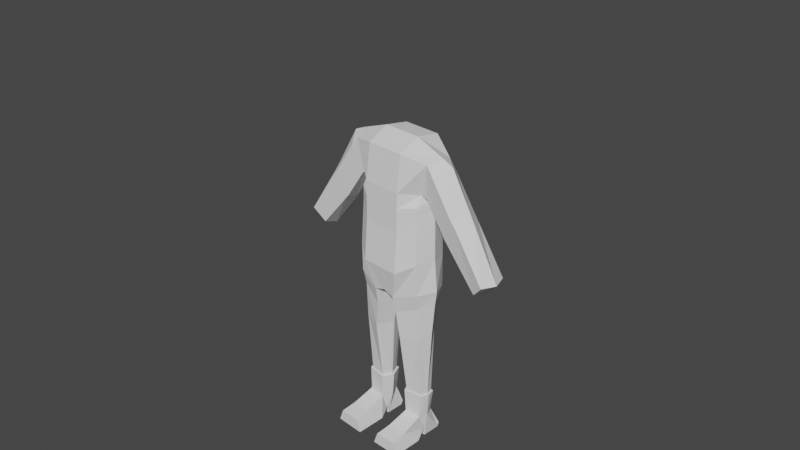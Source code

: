# Source: person.blend  (saved by Blender 2.83.18; exported with 4.5.12 LTS)
import bpy
from mathutils import Matrix  # noqa: F401  (used for matrix-valued properties, if any)

bpy.ops.wm.read_factory_settings(use_empty=True)
scene = bpy.context.scene
scene.name = 'Scene'

# ---- collections
col_collection = bpy.data.collections.new('Collection'); scene.collection.children.link(col_collection)

# ---- world
world_world = bpy.data.worlds.new('World'); scene.world = world_world
world_world.use_nodes = True; world_world.node_tree.nodes.clear()
_N = world_world.node_tree.nodes; _L = world_world.node_tree.links
n0 = _N.new('ShaderNodeOutputWorld'); n0.name = 'World Output'; n0.location = (300, 300)
n1 = _N.new('ShaderNodeBackground'); n1.name = 'Background'; n1.location = (10, 300)
n1.inputs[0].default_value = (0.05088, 0.05088, 0.05088, 1.0)
_L.new(n1.outputs[0], n0.inputs[0])
n0.is_active_output = True
world_world.color = (0.05088, 0.05088, 0.05088)
world_world.use_sun_shadow = False
world_world.sun_shadow_jitter_overblur = 0.0

# ---- cameras
cam_camera = bpy.data.cameras.new('Camera')
cam_camera.clip_end = 100.0
cam_camera.ortho_scale = 7.314

# ---- meshes
me_cube_001 = bpy.data.meshes.new('Cube.001')
me_cube_001.from_pydata([(1.177, -0.4493, -1.001), (1.141, -0.3896, 0.3904), (1.177, 0.6699, -1.001), (1.141, 0.6699, 0.3904), (0.0, 1.0, -1.323), (0.0, 1.0, -0.003272), (0.0, -0.8072, -1.323), (0.0, -0.7107, -0.003272), (1.456, 0.5961, 2.257), (0.0, 0.9095, 2.661), (0.0, -0.5632, 2.428), (1.141, 0.7016, 0.844), (1.141, -0.3873, 0.844), (0.0, -0.707, 0.7736), (0.0, 1.051, 0.7736), (0.6446, 1.0, -0.003272), (0.6446, -0.8072, -1.323), (0.6446, 1.0, -1.323), (0.6446, -0.7107, -0.003272), (0.6446, 0.9095, 2.661), (0.6446, -0.5632, 2.428), (0.6446, 1.051, 0.7736), (0.6446, -0.707, 0.7736), (1.193, -0.4154, -2.013), (1.193, 0.6609, -2.024), (0.0001431, 0.991, -2.204), (0.0001431, -0.6301, -2.158), (0.3737, -0.6301, -2.284), (0.3737, 0.991, -2.33), (1.141, -0.1938, 1.216), (0.0, -0.7024, 1.26), (0.0, 1.035, 1.26), (0.6446, 1.035, 1.26), (0.6446, -0.7024, 1.26), (1.107, -0.1183, -5.736), (1.118, 0.3201, -5.736), (0.5584, -0.1959, -5.749), (0.5763, 0.4264, -5.73), (0.5309, -0.4803, -3.69), (1.167, -0.2486, -3.617), (0.5309, 0.5568, -3.695), (1.095, 0.4459, -3.517), (1.146, -0.3164, -2.514), (1.146, 0.5401, -2.499), (0.4029, -0.5201, -2.845), (0.4029, 0.7996, -2.783), (1.413, 0.1144, -0.8994), (1.366, 0.1388, 0.5095), (1.707, -0.331, 1.947), (0.0, 0.1167, 2.786), (1.366, 0.1807, 0.8653), (0.6446, 0.1174, 2.786), (1.515, 0.1054, -1.934), (1.347, 0.1802, 1.134), (1.444, 0.1035, -2.424), (1.181, 0.09596, -5.736), (0.4096, 0.09089, -5.736), (1.332, 0.1025, -3.499), (0.0, 0.09642, -1.323), (-0.06535, 0.1793, -2.221), (0.1643, 0.1793, -2.338), (0.2259, 0.1399, -2.933), (0.3553, 0.1226, -3.771), (1.159, -0.1588, -5.736), (1.171, 0.3597, -5.736), (0.5097, -0.2505, -5.751), (0.5308, 0.4854, -5.729), (1.246, 0.09464, -5.735), (0.3338, 0.08864, -5.735), (1.113, -0.18, -6.512), (1.055, 0.3753, -6.494), (0.5503, -0.2293, -6.512), (1.189, 0.09464, -6.512), (0.3978, 0.08864, -6.512), (0.5097, -0.9091, -6.781), (1.159, -0.8895, -6.781), (0.4826, -1.404, -6.88), (1.186, -1.384, -6.88), (0.3403, -1.411, -7.269), (1.328, -1.391, -7.269), (0.3403, -0.4417, -7.201), (1.328, -0.422, -7.201), (0.5097, -0.06631, -7.034), (1.159, -0.04667, -7.034), (0.5097, 0.03265, -7.075), (1.159, 0.05228, -7.075), (0.5097, -0.004888, -7.283), (1.159, 0.01475, -7.283), (0.5097, 0.5752, -7.245), (1.159, 0.5948, -7.245), (0.5097, 0.6366, -7.112), (1.159, 0.6563, -7.112), (0.5885, 0.4266, -6.494), (1.141, 0.7033, 1.412), (1.365, -0.193, 1.142), (1.659, 0.1326, 2.407), (1.461, -0.3219, 2.272), (3.243, 0.715, -1.174), (3.633, 0.5989, -0.7733), (3.849, 0.102, -0.7622), (3.637, -0.3191, -0.7825), (3.247, -0.1821, -1.184), (3.221, 0.2759, -1.338), (1.363, 0.7041, 1.141), (1.563, 0.2015, 0.7787), (2.04, 0.1402, 2.243), (1.713, 0.597, 1.946), (2.827, 0.1381, 0.9231), (2.278, 0.2697, -0.1956), (2.161, -0.1883, 0.03727), (2.236, 0.7088, 0.1974), (2.533, -0.3202, 0.7674), (2.536, 0.5978, 0.7802), (2.246, -0.1879, -0.05816), (2.622, 0.5979, 0.6588), (2.909, 0.1379, 0.7856), (2.353, 0.2702, -0.2954), (2.326, 0.7093, 0.09913), (2.628, -0.3201, 0.6589), (2.745, 0.1383, 1.061), (2.202, 0.2692, -0.09579), (2.145, 0.7083, 0.2959), (2.423, -0.3203, 0.8902), (2.076, -0.1888, 0.1328), (2.45, 0.5977, 0.9017)], [], [(17, 15, 3, 2), (46, 47, 1, 0), (4, 17, 28, 25), (33, 29, 96, 20), (16, 18, 7, 6), (51, 49, 10, 20), (32, 31, 9, 19), (15, 5, 14, 21), (47, 3, 11, 50), (18, 1, 12, 22), (7, 18, 22, 13), (3, 15, 21, 11), (93, 32, 19, 8), (95, 51, 20, 96), (0, 1, 18, 16), (30, 33, 20, 10), (17, 2, 24, 28), (4, 5, 15, 17), (39, 38, 36, 34), (59, 60, 27, 26), (46, 0, 23, 52), (58, 4, 25, 59), (16, 6, 26, 27), (0, 16, 27, 23), (13, 22, 33, 30), (11, 21, 32, 93), (21, 14, 31, 32), (50, 11, 93, 53), (22, 12, 29, 33), (56, 37, 66, 68), (38, 62, 56, 36), (41, 57, 55, 35), (40, 41, 35, 37), (45, 43, 41, 40), (43, 54, 57, 41), (44, 61, 62, 38), (42, 44, 38, 39), (23, 27, 44, 42), (60, 28, 45, 61), (52, 23, 42, 54), (28, 24, 43, 45), (24, 52, 54, 43), (12, 50, 53, 29), (2, 46, 52, 24), (8, 19, 51, 95), (1, 47, 50, 12), (19, 9, 49, 51), (2, 3, 47, 46), (35, 55, 67, 64), (27, 60, 61, 44), (57, 54, 42, 39), (55, 57, 39, 34), (6, 58, 59, 26), (25, 28, 60, 59), (56, 62, 40, 37), (62, 61, 45, 40), (36, 56, 68, 65), (34, 36, 65, 63), (55, 34, 63, 67), (37, 35, 64, 66), (67, 63, 69, 72), (66, 64, 70, 92), (64, 67, 72, 70), (68, 66, 92, 73), (65, 68, 73, 71), (63, 65, 71, 69), (69, 71, 74, 75), (77, 79, 81, 75), (75, 74, 76, 77), (77, 76, 78, 79), (79, 78, 80, 81), (81, 80, 82, 83), (83, 82, 84, 85), (85, 84, 86, 87), (87, 86, 88, 89), (89, 88, 90, 91), (91, 90, 92, 70), (75, 81, 83, 69), (69, 83, 85, 72), (76, 74, 80, 78), (71, 82, 80, 74), (73, 84, 82, 71), (72, 87, 89, 70), (91, 70, 89), (86, 73, 92, 88), (90, 88, 92), (84, 73, 86), (117, 114, 98, 97), (118, 113, 101, 100), (8, 95, 105, 106), (102, 97, 98, 99), (101, 102, 99, 100), (116, 117, 97, 102), (113, 116, 102, 101), (115, 118, 100, 99), (114, 115, 99, 98), (95, 96, 48, 105), (29, 53, 104, 94), (53, 93, 103, 104), (96, 29, 94, 48), (93, 8, 106, 103), (124, 119, 107, 112), (119, 122, 111, 107), (123, 120, 108, 109), (120, 121, 110, 108), (122, 123, 109, 111), (121, 124, 112, 110), (112, 107, 115, 114), (107, 111, 118, 115), (109, 108, 116, 113), (108, 110, 117, 116), (111, 109, 113, 118), (110, 112, 114, 117), (103, 106, 124, 121), (48, 94, 123, 122), (104, 103, 121, 120), (94, 104, 120, 123), (105, 48, 122, 119), (106, 105, 119, 124)])
_uv = me_cube_001.uv_layers.new(name='UVMap')
_uv.uv.foreach_set('vector', [0.375, 0.4375, 0.625, 0.4375, 0.625, 0.4856, 0.375, 0.4856, 0.375, 0.625, 0.625, 0.625, 0.625, 0.7644, 0.375, 0.7644, 0.375, 0.375, 0.375, 0.4375, 0.375, 0.4375, 0.375, 0.375, 0.625, 0.8125, 0.625, 0.7644, 0.6335, 0.7559, 0.625, 0.8125, 0.375, 0.8125, 0.625, 0.8125, 0.625, 0.875, 0.375, 0.875, 0.6875, 0.625, 0.75, 0.625, 0.75, 0.75, 0.6875, 0.75, 0.625, 0.4375, 0.625, 0.375, 0.625, 0.375, 0.625, 0.4375, 0.625, 0.4375, 0.625, 0.375, 0.625, 0.375, 0.625, 0.4375, 0.625, 0.625, 0.625, 0.4856, 0.625, 0.4856, 0.625, 0.625, 0.625, 0.8125, 0.625, 0.7644, 0.625, 0.7644, 0.625, 0.8125, 0.625, 0.875, 0.625, 0.8125, 0.625, 0.8125, 0.625, 0.875, 0.625, 0.4856, 0.625, 0.4375, 0.625, 0.4375, 0.625, 0.4856, 0.625, 0.4856, 0.625, 0.4375, 0.625, 0.4375, 0.6335, 0.4941, 0.625, 0.625, 0.6875, 0.625, 0.6875, 0.75, 0.6335, 0.7559, 0.375, 0.7644, 0.625, 0.7644, 0.625, 0.8125, 0.375, 0.8125, 0.625, 0.875, 0.625, 0.8125, 0.625, 0.8125, 0.625, 0.875, 0.375, 0.4375, 0.375, 0.4856, 0.375, 0.4856, 0.375, 0.4375, 0.375, 0.375, 0.625, 0.375, 0.625, 0.4375, 0.375, 0.4375, 0.375, 0.7551, 0.375, 0.8125, 0.375, 0.8125, 0.3666, 0.756, 0.25, 0.625, 0.3125, 0.625, 0.3125, 0.75, 0.25, 0.75, 0.375, 0.625, 0.375, 0.7644, 0.375, 0.7644, 0.375, 0.625, 0.0, 0.0, 0.0, 0.0, 0.0, 0.0, 0.0, 0.0, 0.375, 0.8125, 0.375, 0.875, 0.375, 0.875, 0.375, 0.8125, 0.375, 0.7644, 0.375, 0.8125, 0.375, 0.8125, 0.375, 0.7644, 0.625, 0.875, 0.625, 0.8125, 0.625, 0.8125, 0.625, 0.875, 0.625, 0.4856, 0.625, 0.4375, 0.625, 0.4375, 0.625, 0.4856, 0.625, 0.4375, 0.625, 0.375, 0.625, 0.375, 0.625, 0.4375, 0.625, 0.625, 0.625, 0.4856, 0.625, 0.4856, 0.625, 0.625, 0.625, 0.8125, 0.625, 0.7644, 0.625, 0.7644, 0.625, 0.8125, 0.3125, 0.625, 0.3125, 0.5, 0.3125, 0.5, 0.3125, 0.625, 0.3125, 0.75, 0.3125, 0.6005, 0.3125, 0.625, 0.3125, 0.75, 0.375, 0.4856, 0.375, 0.625, 0.3606, 0.625, 0.3666, 0.494, 0.375, 0.4375, 0.375, 0.4856, 0.3666, 0.494, 0.375, 0.4375, 0.375, 0.4375, 0.375, 0.4856, 0.375, 0.4856, 0.375, 0.4375, 0.375, 0.4856, 0.375, 0.625, 0.375, 0.625, 0.375, 0.4856, 0.3125, 0.75, 0.3125, 0.625, 0.3125, 0.6005, 0.3125, 0.75, 0.375, 0.7644, 0.375, 0.8125, 0.375, 0.8125, 0.375, 0.7551, 0.375, 0.7644, 0.375, 0.8125, 0.375, 0.8125, 0.375, 0.7644, 0.3125, 0.625, 0.3125, 0.5, 0.3125, 0.5, 0.3125, 0.625, 0.375, 0.625, 0.375, 0.7644, 0.375, 0.7644, 0.375, 0.625, 0.375, 0.4375, 0.375, 0.4856, 0.375, 0.4856, 0.375, 0.4375, 0.375, 0.4856, 0.375, 0.625, 0.375, 0.625, 0.375, 0.4856, 0.625, 0.7644, 0.625, 0.625, 0.625, 0.625, 0.625, 0.7644, 0.375, 0.4856, 0.375, 0.625, 0.375, 0.625, 0.375, 0.4856, 0.6335, 0.4941, 0.6875, 0.5, 0.6875, 0.625, 0.625, 0.625, 0.625, 0.7644, 0.625, 0.625, 0.625, 0.625, 0.625, 0.7644, 0.6875, 0.5, 0.75, 0.5, 0.75, 0.625, 0.6875, 0.625, 0.375, 0.4856, 0.625, 0.4856, 0.625, 0.625, 0.375, 0.625, 0.3666, 0.494, 0.3606, 0.625, 0.3606, 0.625, 0.3666, 0.494, 0.3125, 0.75, 0.3125, 0.625, 0.3125, 0.625, 0.3125, 0.75, 0.375, 0.625, 0.375, 0.625, 0.375, 0.7644, 0.375, 0.7551, 0.3606, 0.625, 0.375, 0.625, 0.375, 0.7551, 0.3666, 0.756, 0.0, 0.0, 0.0, 0.0, 0.0, 0.0, 0.0, 0.0, 0.25, 0.5, 0.3125, 0.5, 0.3125, 0.625, 0.25, 0.625, 0.3125, 0.625, 0.3125, 0.6005, 0.3125, 0.5, 0.3125, 0.5, 0.3125, 0.6005, 0.3125, 0.625, 0.3125, 0.5, 0.3125, 0.5, 0.3125, 0.75, 0.3125, 0.625, 0.3125, 0.625, 0.3125, 0.75, 0.3666, 0.756, 0.375, 0.8125, 0.375, 0.8125, 0.3666, 0.756, 0.3606, 0.625, 0.3666, 0.756, 0.3666, 0.756, 0.3606, 0.625, 0.375, 0.4375, 0.3666, 0.494, 0.3666, 0.494, 0.375, 0.4375, 0.3606, 0.625, 0.3666, 0.756, 0.3666, 0.756, 0.3606, 0.625, 0.375, 0.4375, 0.3666, 0.494, 0.3666, 0.494, 0.375, 0.4375, 0.3666, 0.494, 0.3606, 0.625, 0.3606, 0.625, 0.3666, 0.494, 0.3125, 0.625, 0.3125, 0.5, 0.3125, 0.5, 0.3125, 0.625, 0.3125, 0.75, 0.3125, 0.625, 0.3125, 0.625, 0.3125, 0.75, 0.3666, 0.756, 0.375, 0.8125, 0.375, 0.8125, 0.3666, 0.756, 0.3666, 0.756, 0.375, 0.8125, 0.375, 0.8125, 0.3666, 0.756, 0.3666, 0.756, 0.3666, 0.756, 0.3666, 0.756, 0.3666, 0.756, 0.3666, 0.756, 0.375, 0.8125, 0.375, 0.8125, 0.3666, 0.756, 0.3666, 0.756, 0.375, 0.8125, 0.375, 0.8125, 0.3666, 0.756, 0.3666, 0.756, 0.375, 0.8125, 0.375, 0.8125, 0.3666, 0.756, 0.3666, 0.756, 0.375, 0.8125, 0.375, 0.8125, 0.3666, 0.756, 0.3666, 0.756, 0.375, 0.8125, 0.375, 0.8125, 0.3666, 0.756, 0.3666, 0.756, 0.375, 0.8125, 0.375, 0.8125, 0.3666, 0.756, 0.3666, 0.756, 0.375, 0.8125, 0.375, 0.8125, 0.3666, 0.756, 0.3666, 0.756, 0.375, 0.8125, 0.375, 0.8125, 0.3666, 0.756, 0.3666, 0.756, 0.375, 0.8125, 0.375, 0.8125, 0.3666, 0.756, 0.3666, 0.756, 0.3666, 0.756, 0.3666, 0.756, 0.3666, 0.756, 0.3666, 0.756, 0.3666, 0.756, 0.3666, 0.756, 0.3606, 0.625, 0.375, 0.8125, 0.375, 0.8125, 0.375, 0.8125, 0.375, 0.8125, 0.375, 0.8125, 0.375, 0.8125, 0.375, 0.8125, 0.375, 0.8125, 0.3125, 0.625, 0.375, 0.8125, 0.375, 0.8125, 0.375, 0.8125, 0.3606, 0.625, 0.3666, 0.756, 0.3666, 0.756, 0.3666, 0.494, 0.3666, 0.756, 0.3666, 0.756, 0.3666, 0.756, 0.375, 0.8125, 0.3125, 0.625, 0.3125, 0.5, 0.375, 0.8125, 0.375, 0.8125, 0.375, 0.8125, 0.375, 0.8125, 0.375, 0.8125, 0.3125, 0.625, 0.375, 0.8125, 0.625, 0.4856, 0.6335, 0.4941, 0.6335, 0.4941, 0.625, 0.4856, 0.6335, 0.7559, 0.625, 0.7644, 0.625, 0.7644, 0.6335, 0.7559, 0.6335, 0.4941, 0.625, 0.625, 0.625, 0.625, 0.6335, 0.4941, 0.625, 0.625, 0.625, 0.4856, 0.6335, 0.4941, 0.625, 0.625, 0.625, 0.7644, 0.625, 0.625, 0.625, 0.625, 0.6335, 0.7559, 0.625, 0.625, 0.625, 0.4856, 0.625, 0.4856, 0.625, 0.625, 0.625, 0.7644, 0.625, 0.625, 0.625, 0.625, 0.625, 0.7644, 0.625, 0.625, 0.6335, 0.7559, 0.6335, 0.7559, 0.625, 0.625, 0.6335, 0.4941, 0.625, 0.625, 0.625, 0.625, 0.6335, 0.4941, 0.625, 0.625, 0.6335, 0.7559, 0.6335, 0.7559, 0.625, 0.625, 0.625, 0.7644, 0.625, 0.625, 0.625, 0.625, 0.625, 0.7644, 0.625, 0.625, 0.625, 0.4856, 0.625, 0.4856, 0.625, 0.625, 0.6335, 0.7559, 0.625, 0.7644, 0.625, 0.7644, 0.6335, 0.7559, 0.625, 0.4856, 0.6335, 0.4941, 0.6335, 0.4941, 0.625, 0.4856, 0.6335, 0.4941, 0.625, 0.625, 0.625, 0.625, 0.6335, 0.4941, 0.625, 0.625, 0.6335, 0.7559, 0.6335, 0.7559, 0.625, 0.625, 0.625, 0.7644, 0.625, 0.625, 0.625, 0.625, 0.625, 0.7644, 0.625, 0.625, 0.625, 0.4856, 0.625, 0.4856, 0.625, 0.625, 0.6335, 0.7559, 0.625, 0.7644, 0.625, 0.7644, 0.6335, 0.7559, 0.625, 0.4856, 0.6335, 0.4941, 0.6335, 0.4941, 0.625, 0.4856, 0.6335, 0.4941, 0.625, 0.625, 0.625, 0.625, 0.6335, 0.4941, 0.625, 0.625, 0.6335, 0.7559, 0.6335, 0.7559, 0.625, 0.625, 0.625, 0.7644, 0.625, 0.625, 0.625, 0.625, 0.625, 0.7644, 0.625, 0.625, 0.625, 0.4856, 0.625, 0.4856, 0.625, 0.625, 0.6335, 0.7559, 0.625, 0.7644, 0.625, 0.7644, 0.6335, 0.7559, 0.625, 0.4856, 0.6335, 0.4941, 0.6335, 0.4941, 0.625, 0.4856, 0.625, 0.4856, 0.6335, 0.4941, 0.6335, 0.4941, 0.625, 0.4856, 0.6335, 0.7559, 0.625, 0.7644, 0.625, 0.7644, 0.6335, 0.7559, 0.625, 0.625, 0.625, 0.4856, 0.625, 0.4856, 0.625, 0.625, 0.625, 0.7644, 0.625, 0.625, 0.625, 0.625, 0.625, 0.7644, 0.625, 0.625, 0.6335, 0.7559, 0.6335, 0.7559, 0.625, 0.625, 0.6335, 0.4941, 0.625, 0.625, 0.625, 0.625, 0.6335, 0.4941])
me_cube_001.use_remesh_fix_poles = True
me_cube_001.use_remesh_preserve_attributes = False
me_cube_001.use_mirror_x = True
me_cube_001.update()

# ---- objects
ob_camera = bpy.data.objects.new('Camera', cam_camera)
ob_empty = bpy.data.objects.new('Empty', None)
ob_empty_001 = bpy.data.objects.new('Empty.001', None)
ob_cube = bpy.data.objects.new('Cube', me_cube_001)

# ---- transforms, parenting, visibility, modifiers, constraints
ob_camera.location = (7.359, -6.926, 4.958)
ob_camera.rotation_euler = (1.109, 0.0, 0.8149)
ob_camera.lock_rotations_4d = False
ob_camera.empty_display_type = 'ARROWS'
ob_camera.color = (0.0, 0.0, 0.0, 0.0)
ob_camera.display_type = 'WIRE'
ob_camera.lineart.crease_threshold = 0.0
ob_empty.location = (0.0, 0.0, 0.0)
ob_empty.rotation_euler = (1.571, 0.0, 0.0)
ob_empty.empty_display_type = 'IMAGE'
ob_empty.empty_display_size = 5.0
ob_empty.empty_image_depth = 'BACK'
ob_empty.empty_image_side = 'FRONT'
ob_empty.lineart.crease_threshold = 0.0
ob_empty_001.location = (0.0, 0.0, 0.0)
ob_empty_001.rotation_euler = (1.571, 0.0, 1.571)
ob_empty_001.empty_display_type = 'IMAGE'
ob_empty_001.empty_display_size = 5.0
ob_empty_001.empty_image_depth = 'BACK'
ob_empty_001.empty_image_side = 'FRONT'
ob_empty_001.lineart.crease_threshold = 0.0
ob_cube.location = (0.0, 0.0, 0.0)
ob_cube.scale = (0.3407, 0.3407, 0.3407)
ob_cube.lineart.crease_threshold = 0.0
ob_cube.use_mesh_mirror_x = True
_m = ob_cube.modifiers.new('Mirror', 'MIRROR')

# ---- collection membership
col_collection.objects.link(ob_camera)
col_collection.objects.link(ob_empty)
col_collection.objects.link(ob_empty_001)
col_collection.objects.link(ob_cube)

# ---- scene / render settings (as saved in the file)
scene.camera = ob_camera
scene.frame_start = 1; scene.frame_end = 250; scene.frame_set(0)
scene.render.engine = 'BLENDER_EEVEE_NEXT'
scene.cycles.use_denoising = False
scene.cycles.samples = 128
scene.cycles.sampling_pattern = 'TABULATED_SOBOL'
scene.cycles.use_adaptive_sampling = False
scene.cycles.use_light_tree = False
scene.view_settings.view_transform = 'Filmic'
bpy.context.view_layer.update()

# ---- added for rendering (the .blend has no usable light): sun
light_auto_sun = bpy.data.lights.new('AutoSun', 'SUN')
light_auto_sun.energy = 3.0
light_auto_sun.angle = 0.0523599
ob_auto_sun = bpy.data.objects.new('AutoSun', light_auto_sun)
scene.collection.objects.link(ob_auto_sun)
ob_auto_sun.rotation_euler = (0.872665, 0.174533, 0.523599)
bpy.context.view_layer.update()
